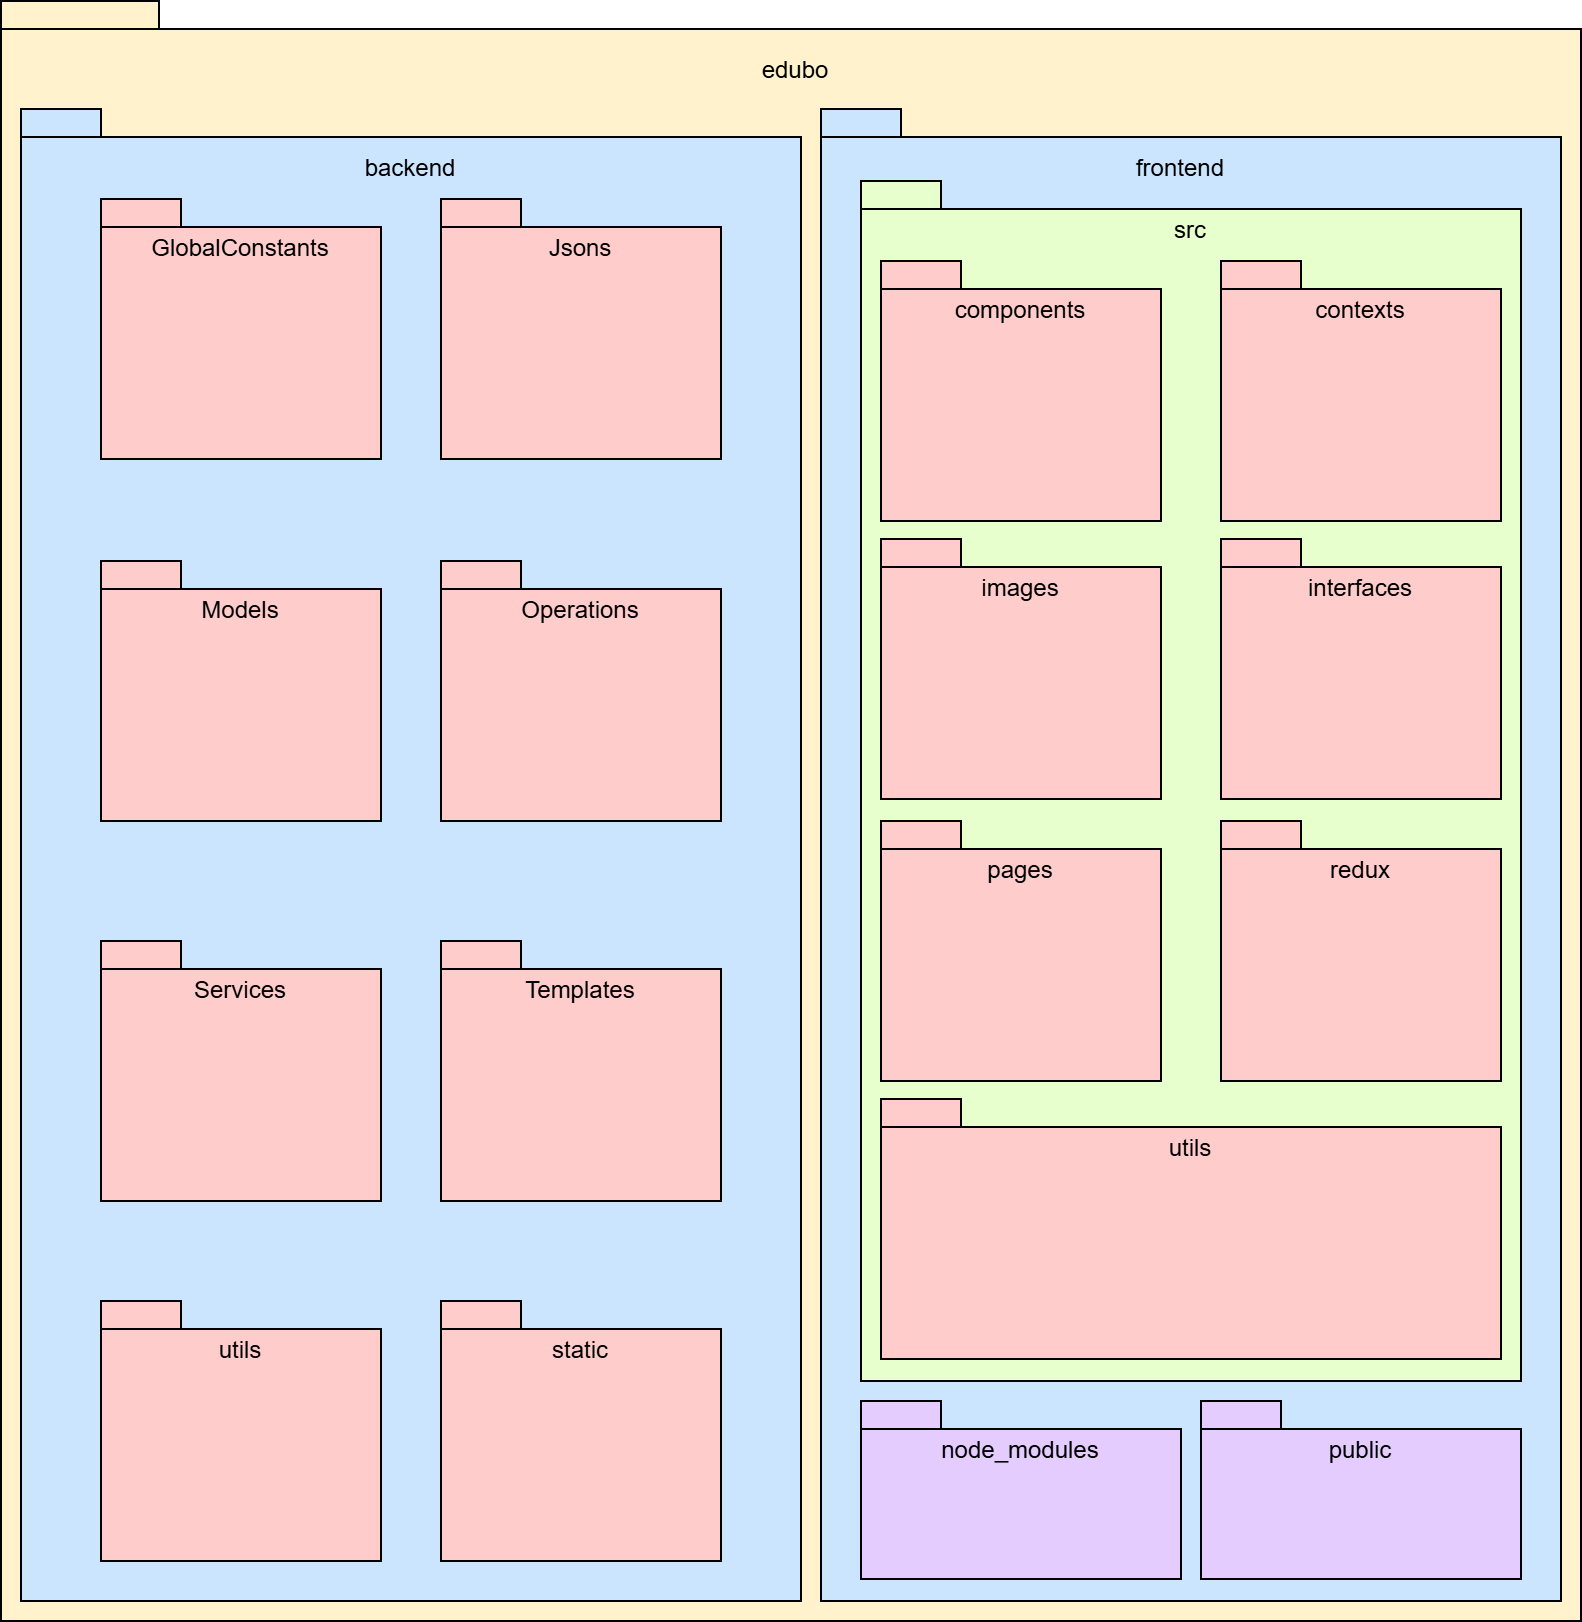

The diagram above was exported from draw.io. Its source (the exported page's mxGraphModel, read from the mxfile embedded in the PNG):
<mxGraphModel dx="1428" dy="749" grid="1" gridSize="10" guides="1" tooltips="1" connect="1" arrows="1" fold="1" page="1" pageScale="1" pageWidth="827" pageHeight="1169" math="0" shadow="0">
  <root>
    <mxCell id="0" />
    <mxCell id="1" parent="0" />
    <mxCell id="Mvr0cN13JEQgF2fSnbg6-1" value="" style="shape=folder;fontStyle=1;spacingTop=10;tabWidth=40;tabHeight=14;tabPosition=left;html=1;whiteSpace=wrap;color=#fdf5e2;fillColor=#FFF2CC;" parent="1" vertex="1">
      <mxGeometry x="40" width="790" height="810" as="geometry" />
    </mxCell>
    <mxCell id="Mvr0cN13JEQgF2fSnbg6-8" value="edubo&lt;br&gt;" style="text;html=1;strokeColor=none;fillColor=none;align=center;verticalAlign=middle;whiteSpace=wrap;rounded=0;" parent="1" vertex="1">
      <mxGeometry x="45" y="20" width="785" height="30" as="geometry" />
    </mxCell>
    <mxCell id="Mvr0cN13JEQgF2fSnbg6-9" value="" style="shape=folder;fontStyle=1;spacingTop=10;tabWidth=40;tabHeight=14;tabPosition=left;html=1;whiteSpace=wrap;color=#fdf5e2;fillColor=#CCE5FF;" parent="1" vertex="1">
      <mxGeometry x="50" y="54" width="390" height="746" as="geometry" />
    </mxCell>
    <mxCell id="Mvr0cN13JEQgF2fSnbg6-10" value="backend" style="text;html=1;strokeColor=none;fillColor=none;align=center;verticalAlign=middle;whiteSpace=wrap;rounded=0;" parent="1" vertex="1">
      <mxGeometry x="50" y="69" width="390" height="30" as="geometry" />
    </mxCell>
    <mxCell id="Mvr0cN13JEQgF2fSnbg6-12" value="" style="shape=folder;fontStyle=1;spacingTop=10;tabWidth=40;tabHeight=14;tabPosition=left;html=1;whiteSpace=wrap;color=#fdf5e2;fillColor=#CCE5FF;" parent="1" vertex="1">
      <mxGeometry x="450" y="54" width="370" height="746" as="geometry" />
    </mxCell>
    <mxCell id="Mvr0cN13JEQgF2fSnbg6-13" value="frontend" style="text;html=1;strokeColor=none;fillColor=none;align=center;verticalAlign=middle;whiteSpace=wrap;rounded=0;" parent="1" vertex="1">
      <mxGeometry x="450" y="69" width="360" height="30" as="geometry" />
    </mxCell>
    <mxCell id="Mvr0cN13JEQgF2fSnbg6-18" value="" style="shape=folder;fontStyle=1;spacingTop=10;tabWidth=40;tabHeight=14;tabPosition=left;html=1;whiteSpace=wrap;color=#fdf5e2;fillColor=#FFCCCC;" parent="1" vertex="1">
      <mxGeometry x="90" y="99" width="140" height="130" as="geometry" />
    </mxCell>
    <mxCell id="Mvr0cN13JEQgF2fSnbg6-19" value="GlobalConstants" style="text;html=1;strokeColor=none;fillColor=none;align=center;verticalAlign=middle;whiteSpace=wrap;rounded=0;" parent="1" vertex="1">
      <mxGeometry x="90" y="109" width="140" height="30" as="geometry" />
    </mxCell>
    <mxCell id="Mvr0cN13JEQgF2fSnbg6-20" value="" style="shape=folder;fontStyle=1;spacingTop=10;tabWidth=40;tabHeight=14;tabPosition=left;html=1;whiteSpace=wrap;color=#fdf5e2;fillColor=#FFCCCC;" parent="1" vertex="1">
      <mxGeometry x="260" y="99" width="140" height="130" as="geometry" />
    </mxCell>
    <mxCell id="Mvr0cN13JEQgF2fSnbg6-22" value="Jsons" style="text;html=1;strokeColor=none;fillColor=none;align=center;verticalAlign=middle;whiteSpace=wrap;rounded=0;" parent="1" vertex="1">
      <mxGeometry x="260" y="109" width="140" height="30" as="geometry" />
    </mxCell>
    <mxCell id="Mvr0cN13JEQgF2fSnbg6-23" value="" style="shape=folder;fontStyle=1;spacingTop=10;tabWidth=40;tabHeight=14;tabPosition=left;html=1;whiteSpace=wrap;color=#fdf5e2;fillColor=#FFCCCC;" parent="1" vertex="1">
      <mxGeometry x="90" y="280" width="140" height="130" as="geometry" />
    </mxCell>
    <mxCell id="Mvr0cN13JEQgF2fSnbg6-24" value="Models" style="text;html=1;strokeColor=none;fillColor=none;align=center;verticalAlign=middle;whiteSpace=wrap;rounded=0;" parent="1" vertex="1">
      <mxGeometry x="90" y="290" width="140" height="30" as="geometry" />
    </mxCell>
    <mxCell id="Mvr0cN13JEQgF2fSnbg6-25" value="" style="shape=folder;fontStyle=1;spacingTop=10;tabWidth=40;tabHeight=14;tabPosition=left;html=1;whiteSpace=wrap;color=#fdf5e2;fillColor=#FFCCCC;" parent="1" vertex="1">
      <mxGeometry x="260" y="280" width="140" height="130" as="geometry" />
    </mxCell>
    <mxCell id="Mvr0cN13JEQgF2fSnbg6-26" value="Operations" style="text;html=1;strokeColor=none;fillColor=none;align=center;verticalAlign=middle;whiteSpace=wrap;rounded=0;" parent="1" vertex="1">
      <mxGeometry x="260" y="290" width="140" height="30" as="geometry" />
    </mxCell>
    <mxCell id="Mvr0cN13JEQgF2fSnbg6-27" value="" style="shape=folder;fontStyle=1;spacingTop=10;tabWidth=40;tabHeight=14;tabPosition=left;html=1;whiteSpace=wrap;color=#fdf5e2;fillColor=#FFCCCC;" parent="1" vertex="1">
      <mxGeometry x="90" y="470" width="140" height="130" as="geometry" />
    </mxCell>
    <mxCell id="Mvr0cN13JEQgF2fSnbg6-28" value="Services&lt;br&gt;" style="text;html=1;strokeColor=none;fillColor=none;align=center;verticalAlign=middle;whiteSpace=wrap;rounded=0;" parent="1" vertex="1">
      <mxGeometry x="90" y="480" width="140" height="30" as="geometry" />
    </mxCell>
    <mxCell id="Mvr0cN13JEQgF2fSnbg6-29" value="" style="shape=folder;fontStyle=1;spacingTop=10;tabWidth=40;tabHeight=14;tabPosition=left;html=1;whiteSpace=wrap;color=#fdf5e2;fillColor=#FFCCCC;" parent="1" vertex="1">
      <mxGeometry x="260" y="470" width="140" height="130" as="geometry" />
    </mxCell>
    <mxCell id="Mvr0cN13JEQgF2fSnbg6-30" value="Templates&lt;br&gt;" style="text;html=1;strokeColor=none;fillColor=none;align=center;verticalAlign=middle;whiteSpace=wrap;rounded=0;" parent="1" vertex="1">
      <mxGeometry x="260" y="480" width="140" height="30" as="geometry" />
    </mxCell>
    <mxCell id="Mvr0cN13JEQgF2fSnbg6-31" value="" style="shape=folder;fontStyle=1;spacingTop=10;tabWidth=40;tabHeight=14;tabPosition=left;html=1;whiteSpace=wrap;color=#fdf5e2;fillColor=#FFCCCC;" parent="1" vertex="1">
      <mxGeometry x="90" y="650" width="140" height="130" as="geometry" />
    </mxCell>
    <mxCell id="Mvr0cN13JEQgF2fSnbg6-32" value="utils" style="text;html=1;strokeColor=none;fillColor=none;align=center;verticalAlign=middle;whiteSpace=wrap;rounded=0;" parent="1" vertex="1">
      <mxGeometry x="90" y="660" width="140" height="30" as="geometry" />
    </mxCell>
    <mxCell id="Mvr0cN13JEQgF2fSnbg6-33" value="" style="shape=folder;fontStyle=1;spacingTop=10;tabWidth=40;tabHeight=14;tabPosition=left;html=1;whiteSpace=wrap;color=#fdf5e2;fillColor=#FFCCCC;" parent="1" vertex="1">
      <mxGeometry x="260" y="650" width="140" height="130" as="geometry" />
    </mxCell>
    <mxCell id="Mvr0cN13JEQgF2fSnbg6-34" value="static" style="text;html=1;strokeColor=none;fillColor=none;align=center;verticalAlign=middle;whiteSpace=wrap;rounded=0;" parent="1" vertex="1">
      <mxGeometry x="260" y="660" width="140" height="30" as="geometry" />
    </mxCell>
    <mxCell id="Mvr0cN13JEQgF2fSnbg6-36" value="" style="shape=folder;fontStyle=1;spacingTop=10;tabWidth=40;tabHeight=14;tabPosition=left;html=1;whiteSpace=wrap;color=#fdf5e2;fillColor=#E5CCFF;" parent="1" vertex="1">
      <mxGeometry x="470" y="700" width="160" height="89" as="geometry" />
    </mxCell>
    <mxCell id="Mvr0cN13JEQgF2fSnbg6-37" value="node_modules" style="text;html=1;strokeColor=none;fillColor=none;align=center;verticalAlign=middle;whiteSpace=wrap;rounded=0;" parent="1" vertex="1">
      <mxGeometry x="470" y="710" width="160" height="29" as="geometry" />
    </mxCell>
    <mxCell id="Mvr0cN13JEQgF2fSnbg6-38" value="" style="shape=folder;fontStyle=1;spacingTop=10;tabWidth=40;tabHeight=14;tabPosition=left;html=1;whiteSpace=wrap;color=#fdf5e2;fillColor=#E6FFCC;" parent="1" vertex="1">
      <mxGeometry x="470" y="90" width="330" height="600" as="geometry" />
    </mxCell>
    <mxCell id="Mvr0cN13JEQgF2fSnbg6-39" value="src" style="text;html=1;strokeColor=none;fillColor=none;align=center;verticalAlign=middle;whiteSpace=wrap;rounded=0;" parent="1" vertex="1">
      <mxGeometry x="470" y="100" width="330" height="30" as="geometry" />
    </mxCell>
    <mxCell id="Mvr0cN13JEQgF2fSnbg6-40" value="" style="shape=folder;fontStyle=1;spacingTop=10;tabWidth=40;tabHeight=14;tabPosition=left;html=1;whiteSpace=wrap;color=#fdf5e2;fillColor=#FFCCCC;" parent="1" vertex="1">
      <mxGeometry x="480" y="130" width="140" height="130" as="geometry" />
    </mxCell>
    <mxCell id="Mvr0cN13JEQgF2fSnbg6-41" value="components" style="text;html=1;strokeColor=none;fillColor=none;align=center;verticalAlign=middle;whiteSpace=wrap;rounded=0;" parent="1" vertex="1">
      <mxGeometry x="480" y="140" width="140" height="30" as="geometry" />
    </mxCell>
    <mxCell id="Mvr0cN13JEQgF2fSnbg6-42" value="" style="shape=folder;fontStyle=1;spacingTop=10;tabWidth=40;tabHeight=14;tabPosition=left;html=1;whiteSpace=wrap;color=#fdf5e2;fillColor=#FFCCCC;" parent="1" vertex="1">
      <mxGeometry x="650" y="130" width="140" height="130" as="geometry" />
    </mxCell>
    <mxCell id="Mvr0cN13JEQgF2fSnbg6-43" value="contexts" style="text;html=1;strokeColor=none;fillColor=none;align=center;verticalAlign=middle;whiteSpace=wrap;rounded=0;" parent="1" vertex="1">
      <mxGeometry x="650" y="140" width="140" height="30" as="geometry" />
    </mxCell>
    <mxCell id="Mvr0cN13JEQgF2fSnbg6-44" value="" style="shape=folder;fontStyle=1;spacingTop=10;tabWidth=40;tabHeight=14;tabPosition=left;html=1;whiteSpace=wrap;color=#fdf5e2;fillColor=#FFCCCC;" parent="1" vertex="1">
      <mxGeometry x="480" y="269" width="140" height="130" as="geometry" />
    </mxCell>
    <mxCell id="Mvr0cN13JEQgF2fSnbg6-45" value="images" style="text;html=1;strokeColor=none;fillColor=none;align=center;verticalAlign=middle;whiteSpace=wrap;rounded=0;" parent="1" vertex="1">
      <mxGeometry x="480" y="279" width="140" height="30" as="geometry" />
    </mxCell>
    <mxCell id="Mvr0cN13JEQgF2fSnbg6-46" value="" style="shape=folder;fontStyle=1;spacingTop=10;tabWidth=40;tabHeight=14;tabPosition=left;html=1;whiteSpace=wrap;color=#fdf5e2;fillColor=#FFCCCC;" parent="1" vertex="1">
      <mxGeometry x="650" y="269" width="140" height="130" as="geometry" />
    </mxCell>
    <mxCell id="Mvr0cN13JEQgF2fSnbg6-47" value="interfaces" style="text;html=1;strokeColor=none;fillColor=none;align=center;verticalAlign=middle;whiteSpace=wrap;rounded=0;" parent="1" vertex="1">
      <mxGeometry x="650" y="279" width="140" height="30" as="geometry" />
    </mxCell>
    <mxCell id="Mvr0cN13JEQgF2fSnbg6-48" value="" style="shape=folder;fontStyle=1;spacingTop=10;tabWidth=40;tabHeight=14;tabPosition=left;html=1;whiteSpace=wrap;color=#fdf5e2;fillColor=#FFCCCC;" parent="1" vertex="1">
      <mxGeometry x="480" y="410" width="140" height="130" as="geometry" />
    </mxCell>
    <mxCell id="Mvr0cN13JEQgF2fSnbg6-49" value="pages" style="text;html=1;strokeColor=none;fillColor=none;align=center;verticalAlign=middle;whiteSpace=wrap;rounded=0;" parent="1" vertex="1">
      <mxGeometry x="480" y="420" width="140" height="30" as="geometry" />
    </mxCell>
    <mxCell id="Mvr0cN13JEQgF2fSnbg6-50" value="" style="shape=folder;fontStyle=1;spacingTop=10;tabWidth=40;tabHeight=14;tabPosition=left;html=1;whiteSpace=wrap;color=#fdf5e2;fillColor=#FFCCCC;" parent="1" vertex="1">
      <mxGeometry x="650" y="410" width="140" height="130" as="geometry" />
    </mxCell>
    <mxCell id="Mvr0cN13JEQgF2fSnbg6-51" value="redux" style="text;html=1;strokeColor=none;fillColor=none;align=center;verticalAlign=middle;whiteSpace=wrap;rounded=0;" parent="1" vertex="1">
      <mxGeometry x="650" y="420" width="140" height="30" as="geometry" />
    </mxCell>
    <mxCell id="Mvr0cN13JEQgF2fSnbg6-54" value="" style="shape=folder;fontStyle=1;spacingTop=10;tabWidth=40;tabHeight=14;tabPosition=left;html=1;whiteSpace=wrap;color=#fdf5e2;fillColor=#FFCCCC;" parent="1" vertex="1">
      <mxGeometry x="480" y="549" width="310" height="130" as="geometry" />
    </mxCell>
    <mxCell id="Mvr0cN13JEQgF2fSnbg6-55" value="utils" style="text;html=1;strokeColor=none;fillColor=none;align=center;verticalAlign=middle;whiteSpace=wrap;rounded=0;" parent="1" vertex="1">
      <mxGeometry x="480" y="559" width="310" height="30" as="geometry" />
    </mxCell>
    <mxCell id="IelgGroihGSaoJuGczXu-3" value="" style="shape=folder;fontStyle=1;spacingTop=10;tabWidth=40;tabHeight=14;tabPosition=left;html=1;whiteSpace=wrap;color=#fdf5e2;fillColor=#E5CCFF;" parent="1" vertex="1">
      <mxGeometry x="640" y="700" width="160" height="89" as="geometry" />
    </mxCell>
    <mxCell id="IelgGroihGSaoJuGczXu-4" value="public" style="text;html=1;strokeColor=none;fillColor=none;align=center;verticalAlign=middle;whiteSpace=wrap;rounded=0;" parent="1" vertex="1">
      <mxGeometry x="640" y="710" width="160" height="29" as="geometry" />
    </mxCell>
  </root>
</mxGraphModel>